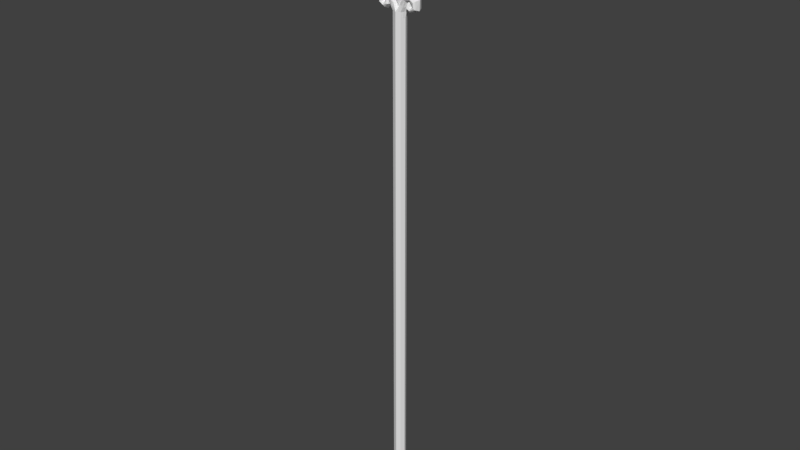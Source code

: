 # Source: Spear.blend  (saved by Blender 2.78.0; exported with 4.5.12 LTS)
import bpy
from mathutils import Matrix  # noqa: F401  (used for matrix-valued properties, if any)

bpy.ops.wm.read_factory_settings(use_empty=True)
scene = bpy.context.scene
scene.name = 'Scene'

# ---- collections
col_collection_1 = bpy.data.collections.new('Collection 1'); scene.collection.children.link(col_collection_1)

# ---- world
world_world = bpy.data.worlds.new('World'); scene.world = world_world
world_world.color = (0.05088, 0.05088, 0.05088)
world_world.use_sun_shadow = False
world_world.sun_shadow_jitter_overblur = 0.0
world_world.cycles.sampling_method = 'MANUAL'

# ---- meshes
me_cylinder = bpy.data.meshes.new('Cylinder')
me_cylinder.from_pydata([(0.5355, -0.5355, -34.71), (0.5355, -0.5355, 29.59), (0.6484, -0.567, 30.31), (0.6231, -0.1673, 31.16), (0.9427, -0.6553, 30.96), (1.682, -0.31, 30.87), (1.666, -0.6429, 31.24), (2.225, -0.655, 30.89), (2.279, -0.655, 30.28), (1.78, -0.655, 29.97), (1.374, -0.655, 30.18), (1.409, -0.5323, 30.61), (0.5355, -0.5355, 28.89), (0.6464, -0.2677, -34.71), (0.861, -0.5341, 30.21), (0.7196, -0.2677, 29.6), (1.11, -0.5582, 30.89), (1.674, -0.5582, 31.06), (2.04, -0.5582, 30.63), (0.6464, -0.2677, 28.89), (0.4364, -0.5587, 30.43), (0.791, -0.4902, 31.17), (1.682, -0.4902, 31.54), (2.453, -0.4902, 31.04), (2.451, -0.4902, 30.12), (1.684, -0.4902, 29.76), (1.224, -0.4902, 30.15), (1.343, -0.3872, 30.72), (2.067, -0.5582, 30.33), (1.818, -0.5582, 30.17), (1.615, -0.5582, 30.28), (1.632, -0.4552, 30.49), (0.2677, -0.6464, -34.71), (0.2677, -0.6464, 29.59), (0.2677, -0.6464, 28.89), (1.008, -1.338, 34.65), (1.856, -0.6691, 34.7), (0.5038, -1.338, 35.64), (0.928, -0.6691, 37.39), (0.5038, -1.338, 33.69), (0.928, -0.6691, 32.93), (0.2519, -1.338, 33.21), (0.464, -0.6691, 32.04), (0.7557, -1.338, 35.15), (1.392, -0.6691, 36.04), (0.2519, -1.338, 34.18), (2.28, -0.3346, 34.72), (1.14, -0.3346, 38.26), (1.14, -0.3346, 32.54), (0.57, -0.3346, 31.45), (1.71, -0.3346, 36.49), (0.09769, -1.338, 32.91), (0.1799, -0.6691, 31.5), (0.2211, -0.3346, 30.79), (0.3017, -1.338, 33.3), (0.5557, -0.6691, 32.21), (0.04978, -1.338, 33.79), (0.6827, -0.3346, 31.67), (2.492, -0.1673, 34.73), (1.246, -0.1673, 38.7), (1.246, -0.1673, 32.35), (1.869, -0.1673, 36.72), (0.2416, -0.1673, 30.43), (0.7462, -0.1673, 31.4), (0.1344, -1.338, 33.95), (0.3863, -1.338, 33.47), (0.7115, -0.6691, 32.51), (0.8742, -0.3346, 32.03), (0.9555, -0.1673, 31.8), (-0.5355, -0.5355, -34.71), (0.0, -0.7573, -34.71), (0.0, -0.7573, 29.59), (0.0, -0.1673, 29.97), (-0.5355, -0.5355, 29.59), (-0.6484, -0.567, 30.31), (-0.6231, -0.1673, 31.16), (-0.9427, -0.6553, 30.96), (-1.682, -0.31, 30.87), (-1.666, -0.6429, 31.24), (-2.225, -0.655, 30.89), (-2.279, -0.655, 30.28), (-1.78, -0.655, 29.97), (-1.374, -0.655, 30.18), (-1.409, -0.5323, 30.61), (0.0, -0.7573, 28.89), (-0.5355, -0.5355, 28.89), (-0.6464, -0.2677, -34.71), (-0.861, -0.5341, 30.21), (-0.7196, -0.2677, 29.6), (-1.11, -0.5582, 30.89), (-1.674, -0.5582, 31.06), (-2.04, -0.5582, 30.63), (-0.6464, -0.2677, 28.89), (-0.4364, -0.5587, 30.43), (-0.791, -0.4902, 31.17), (-1.682, -0.4902, 31.54), (-2.453, -0.4902, 31.04), (-2.451, -0.4902, 30.12), (-1.684, -0.4902, 29.76), (-1.224, -0.4902, 30.15), (-1.343, -0.3872, 30.72), (-2.067, -0.5582, 30.33), (-1.818, -0.5582, 30.17), (-1.615, -0.5582, 30.28), (-1.632, -0.4552, 30.49), (-0.2677, -0.6464, -34.71), (-0.2677, -0.6464, 29.59), (-0.2677, -0.6464, 28.89), (-1.008, -1.338, 34.65), (0.0, -1.338, 32.73), (0.0, -1.338, 36.63), (0.0, -0.6691, 40.08), (-1.856, -0.6691, 34.7), (0.0, -0.6691, 31.15), (-0.5038, -1.338, 35.64), (-0.928, -0.6691, 37.39), (-0.5038, -1.338, 33.69), (-0.928, -0.6691, 32.93), (0.0, -1.338, 34.66), (-0.2519, -1.338, 33.21), (-0.464, -0.6691, 32.04), (-0.7557, -1.338, 35.15), (-1.392, -0.6691, 36.04), (-0.2519, -1.338, 34.18), (0.0, -1.338, 33.69), (0.0, -0.3346, 41.81), (-2.28, -0.3346, 34.72), (0.0, -0.3346, 30.36), (-1.14, -0.3346, 38.26), (-1.14, -0.3346, 32.54), (-0.57, -0.3346, 31.45), (-1.71, -0.3346, 36.49), (-0.09769, -1.338, 32.91), (-0.1799, -0.6691, 31.5), (-0.2211, -0.3346, 30.79), (-0.3017, -1.338, 33.3), (-0.5557, -0.6691, 32.21), (-0.04978, -1.338, 33.79), (-0.6827, -0.3346, 31.67), (0.0, -0.1673, 42.67), (-2.492, -0.1673, 34.73), (-1.246, -0.1673, 38.7), (-1.246, -0.1673, 32.35), (-1.869, -0.1673, 36.72), (-0.2416, -0.1673, 30.43), (-0.7462, -0.1673, 31.4), (-0.1344, -1.338, 33.95), (-0.3863, -1.338, 33.47), (-0.7115, -0.6691, 32.51), (-0.8742, -0.3346, 32.03), (-0.9555, -0.1673, 31.8), (0.7573, 0.0, -34.71), (0.9037, 0.0, 29.62), (0.5355, 0.5355, -34.71), (0.5355, 0.5355, 29.59), (1.074, 0.0, 30.12), (0.6484, 0.567, 30.31), (0.6231, 0.1673, 31.16), (1.278, 0.0, 30.82), (0.9427, 0.6553, 30.96), (1.697, 0.0, 31.83), (1.682, 0.31, 30.87), (1.666, 0.6429, 31.24), (2.68, 0.0, 31.2), (1.855, 0.0, 30.38), (2.225, 0.655, 30.89), (2.623, 0.0, 29.97), (2.279, 0.655, 30.28), (1.589, 0.0, 29.55), (1.78, 0.655, 29.97), (1.374, 0.655, 30.18), (1.409, 0.5323, 30.61), (0.7573, 0.0, 28.89), (0.5355, 0.5355, 28.89), (0.6464, 0.2677, -34.71), (0.861, 0.5341, 30.21), (0.7196, 0.2677, 29.6), (1.11, 0.5582, 30.89), (1.674, 0.5582, 31.06), (2.04, 0.5582, 30.63), (0.6464, 0.2677, 28.89), (0.4364, 0.5587, 30.43), (0.791, 0.4902, 31.17), (1.682, 0.4902, 31.54), (2.453, 0.4902, 31.04), (2.451, 0.4902, 30.12), (1.684, 0.4902, 29.76), (1.224, 0.4902, 30.15), (1.343, 0.3872, 30.72), (2.067, 0.5582, 30.33), (1.818, 0.5582, 30.17), (1.615, 0.5582, 30.28), (1.632, 0.4552, 30.49), (0.2677, 0.6464, -34.71), (0.2677, 0.6464, 29.59), (0.2677, 0.6464, 28.89), (2.704, 0.0, 34.75), (1.008, 1.338, 34.65), (1.856, 0.6691, 34.7), (1.352, 0.0, 39.14), (0.5038, 1.338, 35.64), (0.928, 0.6691, 37.39), (1.352, 0.0, 32.16), (0.5038, 1.338, 33.69), (0.928, 0.6691, 32.93), (0.2519, 1.338, 33.21), (0.464, 0.6691, 32.04), (2.028, 0.0, 36.94), (0.7557, 1.338, 35.15), (1.392, 0.6691, 36.04), (0.2519, 1.338, 34.18), (2.28, 0.3346, 34.72), (1.14, 0.3346, 38.26), (1.14, 0.3346, 32.54), (0.57, 0.3346, 31.45), (1.71, 0.3346, 36.49), (0.09769, 1.338, 32.91), (0.1799, 0.6691, 31.5), (0.2211, 0.3346, 30.79), (0.3017, 1.338, 33.3), (0.5557, 0.6691, 32.21), (0.04978, 1.338, 33.79), (0.6827, 0.3346, 31.67), (2.492, 0.1673, 34.73), (1.246, 0.1673, 38.7), (1.246, 0.1673, 32.35), (1.869, 0.1673, 36.72), (0.2416, 0.1673, 30.43), (0.7462, 0.1673, 31.4), (0.1344, 1.338, 33.95), (1.037, 0.0, 31.56), (0.3863, 1.338, 33.47), (0.7115, 0.6691, 32.51), (0.8742, 0.3346, 32.03), (0.9555, 0.1673, 31.8), (-0.7573, 0.0, -34.71), (-0.9037, 0.0, 29.62), (-0.5355, 0.5355, -34.71), (0.0, 0.7573, -34.71), (0.0, 0.7573, 29.59), (0.0, 0.1673, 29.97), (-0.5355, 0.5355, 29.59), (-1.074, 0.0, 30.12), (-0.6484, 0.567, 30.31), (-0.6231, 0.1673, 31.16), (-1.278, 0.0, 30.82), (-0.9427, 0.6553, 30.96), (-1.697, 0.0, 31.83), (-1.682, 0.31, 30.87), (-1.666, 0.6429, 31.24), (-2.68, 0.0, 31.2), (-1.855, 0.0, 30.38), (-2.225, 0.655, 30.89), (-2.623, 0.0, 29.97), (-2.279, 0.655, 30.28), (-1.589, 0.0, 29.55), (-1.78, 0.655, 29.97), (-1.374, 0.655, 30.18), (-1.409, 0.5323, 30.61), (-0.7573, 0.0, 28.89), (0.0, 0.7573, 28.89), (-0.5355, 0.5355, 28.89), (-0.6464, 0.2677, -34.71), (-0.861, 0.5341, 30.21), (-0.7196, 0.2677, 29.6), (-1.11, 0.5582, 30.89), (-1.674, 0.5582, 31.06), (-2.04, 0.5582, 30.63), (-0.6464, 0.2677, 28.89), (-0.4364, 0.5587, 30.43), (-0.791, 0.4902, 31.17), (-1.682, 0.4902, 31.54), (-2.453, 0.4902, 31.04), (-2.451, 0.4902, 30.12), (-1.684, 0.4902, 29.76), (-1.224, 0.4902, 30.15), (-1.343, 0.3872, 30.72), (-2.067, 0.5582, 30.33), (-1.818, 0.5582, 30.17), (-1.615, 0.5582, 30.28), (-1.632, 0.4552, 30.49), (-0.2677, 0.6464, -34.71), (-0.2677, 0.6464, 29.59), (-0.2677, 0.6464, 28.89), (-2.704, 0.0, 34.75), (0.0, 0.0, 43.53), (-1.008, 1.338, 34.65), (0.0, 1.338, 32.73), (0.0, 1.338, 36.63), (0.0, 0.6691, 40.08), (-1.856, 0.6691, 34.7), (0.0, 0.6691, 31.15), (-1.352, 0.0, 39.14), (-0.5038, 1.338, 35.64), (-0.928, 0.6691, 37.39), (-1.352, 0.0, 32.16), (-0.5038, 1.338, 33.69), (-0.928, 0.6691, 32.93), (0.0, 1.338, 34.66), (-0.2519, 1.338, 33.21), (-0.464, 0.6691, 32.04), (-2.028, 0.0, 36.94), (-0.7557, 1.338, 35.15), (-1.392, 0.6691, 36.04), (-0.2519, 1.338, 34.18), (0.0, 1.338, 33.69), (0.0, 0.3346, 41.81), (-2.28, 0.3346, 34.72), (0.0, 0.3346, 30.36), (-1.14, 0.3346, 38.26), (-1.14, 0.3346, 32.54), (-0.57, 0.3346, 31.45), (-1.71, 0.3346, 36.49), (-0.09769, 1.338, 32.91), (-0.1799, 0.6691, 31.5), (-0.2211, 0.3346, 30.79), (-0.3017, 1.338, 33.3), (-0.5557, 0.6691, 32.21), (-0.04978, 1.338, 33.79), (-0.6827, 0.3346, 31.67), (0.0, 0.1673, 42.67), (-2.492, 0.1673, 34.73), (-1.246, 0.1673, 38.7), (-1.246, 0.1673, 32.35), (-1.869, 0.1673, 36.72), (-0.2416, 0.1673, 30.43), (-0.7462, 0.1673, 31.4), (-0.1344, 1.338, 33.95), (-1.037, 0.0, 31.56), (-0.3863, 1.338, 33.47), (-0.7115, 0.6691, 32.51), (-0.8742, 0.3346, 32.03), (-0.9555, 0.1673, 31.8)], [], [(19, 15, 1, 12), (34, 33, 71, 84), (15, 152, 155, 14), (21, 4, 6, 22), (20, 2, 4, 21), (14, 155, 158, 16), (17, 5, 164, 18), (16, 158, 5, 17), (23, 7, 8, 24), (22, 6, 7, 23), (24, 8, 9, 25), (8, 7, 18, 28), (164, 31, 30), (164, 30, 29), (26, 10, 11, 27), (25, 9, 10, 26), (164, 29, 28), (164, 28, 18), (158, 27, 5), (32, 34, 84, 70), (13, 19, 12, 0), (151, 172, 19, 13), (4, 16, 17, 6), (6, 17, 18, 7), (2, 14, 16, 4), (1, 15, 14, 2), (172, 152, 15, 19), (168, 25, 26, 155), (155, 26, 27, 158), (166, 24, 25, 168), (160, 22, 23, 163), (163, 23, 24, 166), (62, 20, 21, 3), (230, 21, 22, 160), (9, 8, 28, 29), (9, 29, 30, 10), (10, 30, 31, 11), (11, 5, 27), (11, 31, 5), (5, 31, 164), (0, 12, 34, 32), (12, 1, 33, 34), (2, 20, 33, 1), (33, 20, 71), (62, 72, 71, 20), (38, 111, 110, 37), (40, 36, 35, 39), (48, 46, 36, 40), (47, 125, 111, 38), (50, 47, 38, 44), (44, 38, 37, 43), (67, 48, 40, 66), (43, 45, 39, 35), (66, 40, 39, 65), (52, 42, 41, 51), (53, 49, 42, 52), (56, 124, 41, 54), (37, 118, 45, 43), (36, 44, 43, 35), (46, 50, 44, 36), (58, 61, 50, 46), (62, 3, 49, 53), (68, 60, 48, 67), (61, 59, 47, 50), (59, 139, 125, 47), (60, 58, 46, 48), (72, 62, 53, 127), (127, 53, 52, 113), (113, 52, 51, 109), (3, 63, 57, 49), (64, 56, 54, 65), (42, 55, 54, 41), (49, 57, 55, 42), (63, 21, 230), (202, 196, 58, 60), (199, 285, 139, 59), (207, 199, 59, 61), (230, 202, 60, 68), (196, 207, 61, 58), (3, 21, 63), (45, 64, 65, 39), (63, 68, 67, 57), (55, 66, 65, 54), (57, 67, 66, 55), (63, 230, 68), (92, 85, 73, 88), (107, 84, 71, 106), (88, 87, 242, 236), (94, 95, 78, 76), (93, 94, 76, 74), (87, 89, 245, 242), (90, 91, 251, 77), (89, 90, 77, 245), (96, 97, 80, 79), (95, 96, 79, 78), (97, 98, 81, 80), (80, 101, 91, 79), (251, 103, 104), (251, 102, 103), (99, 100, 83, 82), (98, 99, 82, 81), (251, 101, 102), (251, 91, 101), (245, 77, 100), (105, 70, 84, 107), (86, 69, 85, 92), (235, 86, 92, 259), (76, 78, 90, 89), (78, 79, 91, 90), (74, 76, 89, 87), (73, 74, 87, 88), (259, 92, 88, 236), (255, 242, 99, 98), (242, 245, 100, 99), (253, 255, 98, 97), (247, 250, 96, 95), (250, 253, 97, 96), (144, 75, 94, 93), (328, 247, 95, 94), (81, 102, 101, 80), (81, 82, 103, 102), (82, 83, 104, 103), (83, 100, 77), (83, 77, 104), (77, 251, 104), (69, 105, 107, 85), (85, 107, 106, 73), (74, 73, 106, 93), (106, 71, 93), (144, 93, 71, 72), (115, 114, 110, 111), (117, 116, 108, 112), (129, 117, 112, 126), (128, 115, 111, 125), (131, 122, 115, 128), (122, 121, 114, 115), (149, 148, 117, 129), (121, 108, 116, 123), (148, 147, 116, 117), (133, 132, 119, 120), (134, 133, 120, 130), (137, 135, 119, 124), (114, 121, 123, 118), (112, 108, 121, 122), (126, 112, 122, 131), (140, 126, 131, 143), (144, 134, 130, 75), (150, 149, 129, 142), (143, 131, 128, 141), (141, 128, 125, 139), (142, 129, 126, 140), (72, 127, 134, 144), (127, 113, 133, 134), (113, 109, 132, 133), (75, 130, 138, 145), (146, 147, 135, 137), (120, 119, 135, 136), (130, 120, 136, 138), (145, 328, 94), (295, 142, 140, 284), (292, 141, 139, 285), (301, 143, 141, 292), (328, 150, 142, 295), (284, 140, 143, 301), (75, 145, 94), (123, 116, 147, 146), (145, 138, 149, 150), (136, 135, 147, 148), (138, 136, 148, 149), (145, 150, 328), (180, 173, 154, 176), (195, 260, 239, 194), (176, 175, 155, 152), (182, 183, 162, 159), (181, 182, 159, 156), (175, 177, 158, 155), (178, 179, 164, 161), (177, 178, 161, 158), (184, 185, 167, 165), (183, 184, 165, 162), (185, 186, 169, 167), (167, 189, 179, 165), (164, 191, 192), (164, 190, 191), (187, 188, 171, 170), (186, 187, 170, 169), (164, 189, 190), (164, 179, 189), (158, 161, 188), (193, 238, 260, 195), (174, 153, 173, 180), (151, 174, 180, 172), (159, 162, 178, 177), (162, 165, 179, 178), (156, 159, 177, 175), (154, 156, 175, 176), (172, 180, 176, 152), (168, 155, 187, 186), (155, 158, 188, 187), (166, 168, 186, 185), (160, 163, 184, 183), (163, 166, 185, 184), (227, 157, 182, 181), (230, 160, 183, 182), (169, 190, 189, 167), (169, 170, 191, 190), (170, 171, 192, 191), (171, 188, 161), (171, 161, 192), (161, 164, 192), (153, 193, 195, 173), (173, 195, 194, 154), (156, 154, 194, 181), (194, 239, 181), (227, 181, 239, 240), (201, 200, 288, 289), (204, 203, 197, 198), (213, 204, 198, 211), (212, 201, 289, 306), (215, 209, 201, 212), (209, 208, 200, 201), (233, 232, 204, 213), (208, 197, 203, 210), (232, 231, 203, 204), (217, 216, 205, 206), (218, 217, 206, 214), (221, 219, 205, 305), (200, 208, 210, 298), (198, 197, 208, 209), (211, 198, 209, 215), (223, 211, 215, 226), (227, 218, 214, 157), (234, 233, 213, 225), (226, 215, 212, 224), (224, 212, 306, 320), (225, 213, 211, 223), (240, 308, 218, 227), (308, 291, 217, 218), (291, 287, 216, 217), (157, 214, 222, 228), (229, 231, 219, 221), (206, 205, 219, 220), (214, 206, 220, 222), (228, 230, 182), (202, 225, 223, 196), (199, 224, 320, 285), (207, 226, 224, 199), (230, 234, 225, 202), (196, 223, 226, 207), (157, 228, 182), (210, 203, 231, 229), (228, 222, 233, 234), (220, 219, 231, 232), (222, 220, 232, 233), (228, 234, 230), (268, 264, 241, 261), (283, 282, 239, 260), (264, 236, 242, 263), (270, 246, 249, 271), (269, 243, 246, 270), (263, 242, 245, 265), (266, 248, 251, 267), (265, 245, 248, 266), (272, 252, 254, 273), (271, 249, 252, 272), (273, 254, 256, 274), (254, 252, 267, 277), (251, 280, 279), (251, 279, 278), (275, 257, 258, 276), (274, 256, 257, 275), (251, 278, 277), (251, 277, 267), (245, 276, 248), (281, 283, 260, 238), (262, 268, 261, 237), (235, 259, 268, 262), (246, 265, 266, 249), (249, 266, 267, 252), (243, 263, 265, 246), (241, 264, 263, 243), (259, 236, 264, 268), (255, 274, 275, 242), (242, 275, 276, 245), (253, 273, 274, 255), (247, 271, 272, 250), (250, 272, 273, 253), (325, 269, 270, 244), (328, 270, 271, 247), (256, 254, 277, 278), (256, 278, 279, 257), (257, 279, 280, 258), (258, 248, 276), (258, 280, 248), (248, 280, 251), (237, 261, 283, 281), (261, 241, 282, 283), (243, 269, 282, 241), (282, 269, 239), (325, 240, 239, 269), (294, 289, 288, 293), (297, 290, 286, 296), (310, 307, 290, 297), (309, 306, 289, 294), (312, 309, 294, 303), (303, 294, 293, 302), (331, 310, 297, 330), (302, 304, 296, 286), (330, 297, 296, 329), (314, 300, 299, 313), (315, 311, 300, 314), (318, 305, 299, 316), (293, 298, 304, 302), (290, 303, 302, 286), (307, 312, 303, 290), (321, 324, 312, 307), (325, 244, 311, 315), (332, 323, 310, 331), (324, 322, 309, 312), (322, 320, 306, 309), (323, 321, 307, 310), (240, 325, 315, 308), (308, 315, 314, 291), (291, 314, 313, 287), (244, 326, 319, 311), (327, 318, 316, 329), (300, 317, 316, 299), (311, 319, 317, 300), (326, 270, 328), (295, 284, 321, 323), (292, 285, 320, 322), (301, 292, 322, 324), (328, 295, 323, 332), (284, 301, 324, 321), (244, 270, 326), (304, 327, 329, 296), (326, 332, 331, 319), (317, 330, 329, 316), (319, 331, 330, 317), (326, 328, 332), (288, 200, 298, 293), (221, 305, 318), (229, 221, 318, 327), (210, 229, 327, 304), (210, 304, 298), (205, 299, 305), (216, 313, 299, 205), (287, 313, 216), (109, 51, 132), (51, 41, 119, 132), (41, 124, 119), (56, 137, 124), (64, 146, 137, 56), (45, 123, 146, 64), (45, 118, 123), (110, 114, 118, 37)])
me_cylinder.use_remesh_preserve_volume = False
me_cylinder.use_remesh_preserve_attributes = False
me_cylinder.use_mirror_vertex_groups = False
me_cylinder.update()

# ---- objects
ob_cylinder = bpy.data.objects.new('Cylinder', me_cylinder)

# ---- transforms, parenting, visibility, modifiers, constraints
ob_cylinder.location = (0.0, 0.0, 0.0)
ob_cylinder.scale = (0.1335, 0.1335, 0.1335)
ob_cylinder.lineart.crease_threshold = 0.0

# ---- collection membership
col_collection_1.objects.link(ob_cylinder)

# ---- scene / render settings (as saved in the file)
scene.frame_start = 1; scene.frame_end = 250; scene.frame_set(1)
scene.render.engine = 'BLENDER_EEVEE_NEXT'
scene.render.resolution_percentage = 50
scene.render.dither_intensity = 0.0
scene.cycles.use_denoising = False
scene.cycles.samples = 128
scene.cycles.sampling_pattern = 'TABULATED_SOBOL'
scene.cycles.light_sampling_threshold = 0.0
scene.cycles.use_adaptive_sampling = False
scene.cycles.use_light_tree = False
scene.cycles.blur_glossy = 0.0
scene.cycles.sample_clamp_indirect = 0.0
scene.view_settings.view_transform = 'Standard'
bpy.context.view_layer.update()

# ---- added for rendering (the .blend has no active camera and no usable light): camera, sun
cam_auto = bpy.data.cameras.new('AutoCamera')
cam_auto.lens = 50.0
cam_auto.sensor_width = 36.0
cam_auto.clip_end = 1000.0
ob_auto_camera = bpy.data.objects.new('AutoCamera', cam_auto)
scene.collection.objects.link(ob_auto_camera)
ob_auto_camera.location = (9.69249, -11.631, 8.34269)
ob_auto_camera.rotation_euler = (1.09748, -7.21219e-08, 0.694738)
scene.camera = ob_auto_camera
light_auto_sun = bpy.data.lights.new('AutoSun', 'SUN')
light_auto_sun.energy = 3.0
light_auto_sun.angle = 0.0523599
ob_auto_sun = bpy.data.objects.new('AutoSun', light_auto_sun)
scene.collection.objects.link(ob_auto_sun)
ob_auto_sun.rotation_euler = (0.872665, 0.174533, 0.523599)
bpy.context.view_layer.update()
